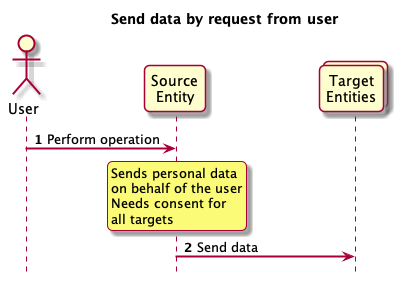

The diagram above was rendered by PlantUML. Its source (embedded in the PNG):
@startuml
autonumber
skinparam sequenceArrowThickness 2
skinparam roundcorner 10
skinparam ParticipantPadding 50
hide footbox

title Send data by request from user

actor User
participant "Source\nEntity" as e1
collections "Target\nEntities" as e2

User -> e1 : Perform operation
rnote over e1
 Sends personal data
 on behalf of the user
 Needs consent for
 all targets
endrnote
e1 -> e2 : Send data

@enduml